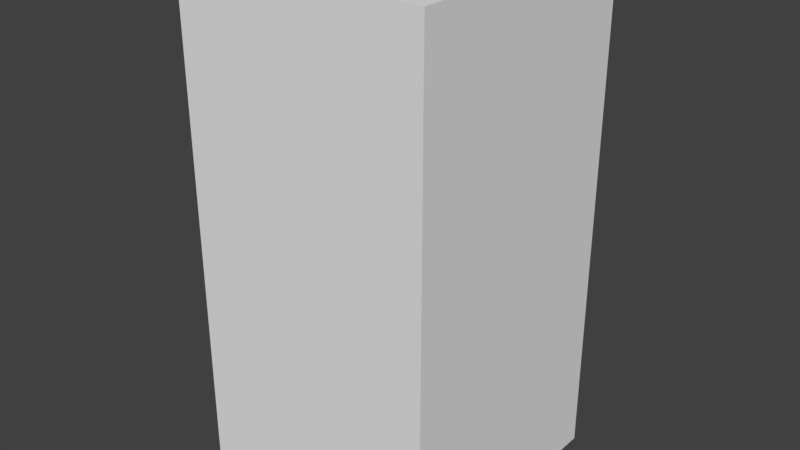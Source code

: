 # Source: Enemy_Evil_.blend  (saved by Blender 2.78.0; exported with 4.5.12 LTS)
import bpy
from mathutils import Matrix  # noqa: F401  (used for matrix-valued properties, if any)

bpy.ops.wm.read_factory_settings(use_empty=True)
scene = bpy.context.scene
scene.name = 'Scene'

# ---- collections
col_collection_1 = bpy.data.collections.new('Collection 1'); scene.collection.children.link(col_collection_1)

# ---- world
world_world = bpy.data.worlds.new('World'); scene.world = world_world
world_world.color = (0.05088, 0.05088, 0.05088)
world_world.use_sun_shadow = False
world_world.sun_shadow_jitter_overblur = 0.0
world_world.cycles.sampling_method = 'MANUAL'

# ---- meshes
me_cube_001 = bpy.data.meshes.new('Cube.001')
me_cube_001.from_pydata([(-1.0, -1.0, -2.0), (-1.0, -1.0, 2.0), (-1.0, 1.0, -2.0), (-1.0, 1.0, 2.0), (1.0, -1.0, -2.0), (1.0, -1.0, 2.0), (1.0, 1.0, -2.0), (1.0, 1.0, 2.0), (1.0, 1.0, 2.0), (1.0, 1.0, -2.0), (1.0, -1.0, -2.0), (1.0, -1.0, 2.0)], [], [(0, 1, 3, 2), (2, 3, 7, 6), (7, 5, 11, 8), (4, 5, 1, 0), (2, 6, 4, 0), (7, 3, 1, 5), (9, 8, 11, 10), (6, 7, 8, 9), (5, 4, 10, 11), (4, 6, 9, 10)])
_uv = me_cube_001.uv_layers.new(name='UVMap')
_uv.uv.foreach_set('vector', [0.3118, 0.2929, 0.3116, 0.6194, 0.09391, 0.6193, 0.09414, 0.2928, 0.968, 0.2947, 0.9679, 0.6212, 0.7502, 0.6211, 0.7504, 0.2947, -0.3108, -0.7084, -0.3108, -0.7084, -0.3108, -0.7084, -0.3108, -0.7084, 0.5321, 0.2942, 0.5324, 0.6206, 0.3147, 0.6208, 0.3145, 0.2943, 0.5312, 0.1299, 0.5312, 0.2939, 0.3125, 0.2939, 0.3125, 0.1299, 0.53, 0.6209, 0.53, 0.7841, 0.3123, 0.7841, 0.3123, 0.6209, 0.7498, 0.2944, 0.7499, 0.6208, 0.5323, 0.6209, 0.5321, 0.2944, -0.3108, -0.7084, -0.3108, -0.7084, -0.3108, -0.7084, -0.3108, -0.7084, -0.3108, -0.7084, -0.3108, -0.7084, -0.3108, -0.7084, -0.3108, -0.7084, -0.3108, -0.7084, -0.3108, -0.7084, -0.3108, -0.7084, -0.3108, -0.7084])
me_cube_001.use_remesh_preserve_volume = False
me_cube_001.use_remesh_preserve_attributes = False
me_cube_001.use_mirror_vertex_groups = False
me_cube_001.update()

# ---- objects
ob_cube = bpy.data.objects.new('Cube', me_cube_001)

# ---- transforms, parenting, visibility, modifiers, constraints
ob_cube.location = (0.0, 0.0, 0.0)
ob_cube.scale = (0.5, 0.5, 0.5)
ob_cube.lineart.crease_threshold = 0.0

# ---- collection membership
col_collection_1.objects.link(ob_cube)

# ---- scene / render settings (as saved in the file)
scene.frame_start = 1; scene.frame_end = 250; scene.frame_set(1)
scene.render.engine = 'BLENDER_EEVEE_NEXT'
scene.render.resolution_percentage = 50
scene.render.dither_intensity = 0.0
scene.cycles.use_denoising = False
scene.cycles.samples = 128
scene.cycles.sampling_pattern = 'TABULATED_SOBOL'
scene.cycles.light_sampling_threshold = 0.0
scene.cycles.use_adaptive_sampling = False
scene.cycles.use_light_tree = False
scene.cycles.blur_glossy = 0.0
scene.cycles.sample_clamp_indirect = 0.0
scene.view_settings.view_transform = 'Standard'
bpy.context.view_layer.update()

# ---- added for rendering (the .blend has no active camera and no usable light): camera, sun
cam_auto = bpy.data.cameras.new('AutoCamera')
cam_auto.lens = 50.0
cam_auto.sensor_width = 36.0
cam_auto.clip_end = 1000.0
ob_auto_camera = bpy.data.objects.new('AutoCamera', cam_auto)
scene.collection.objects.link(ob_auto_camera)
ob_auto_camera.location = (2.26633, -2.71959, 1.81306)
ob_auto_camera.rotation_euler = (1.09748, -7.21219e-08, 0.694738)
scene.camera = ob_auto_camera
light_auto_sun = bpy.data.lights.new('AutoSun', 'SUN')
light_auto_sun.energy = 3.0
light_auto_sun.angle = 0.0523599
ob_auto_sun = bpy.data.objects.new('AutoSun', light_auto_sun)
scene.collection.objects.link(ob_auto_sun)
ob_auto_sun.rotation_euler = (0.872665, 0.174533, 0.523599)
bpy.context.view_layer.update()
